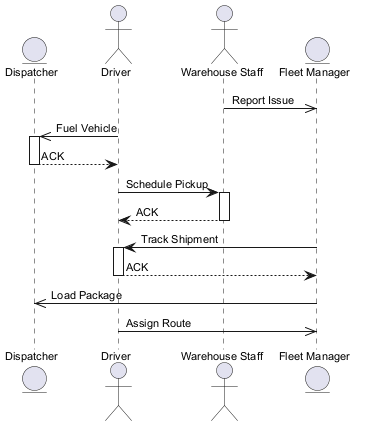

The diagram above was rendered by PlantUML. Its source (embedded in the PNG):
@startuml
skinparam backgroundColor #FFFFFF
skinparam classBackgroundColor #F1F8E9
skinparam classBorderColor #33691E
skinparam defaultFontSize 11
entity "Dispatcher" as D
actor "Driver" as D2
actor "Warehouse Staff" as WS
entity "Fleet Manager" as FM
WS ->> FM : Report Issue
D2 ->> D : Fuel Vehicle
activate D
D --> D2 : ACK
deactivate D
D2 -> WS : Schedule Pickup
activate WS
WS --> D2 : ACK
deactivate WS
FM -> D2 : Track Shipment
activate D2
D2 --> FM : ACK
deactivate D2
FM ->> D : Load Package
D2 ->> FM : Assign Route
@enduml